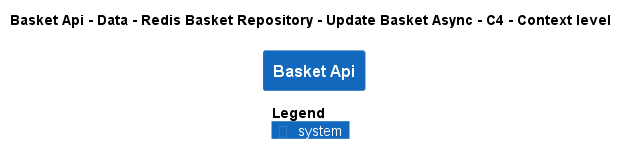

The diagram above was rendered by PlantUML. Its source (embedded in the PNG):
@startuml
!pragma layout smetana
!include ..\..\..\..\..\..\..\..\..\..\..\.c4s\C4_Context.puml

AddElementTag("c4interflow:lifecycle:new", $bgColor=green, $fontColor=#ffffff, $borderColor=green, $shadowing="False")
AddElementTag("c4interflow:lifecycle:changed", $bgColor=orange, $fontColor=#ffffff, $borderColor=orange, $shadowing="False")
AddElementTag("c4interflow:lifecycle:removed", $bgColor=red, $fontColor=#ffffff, $borderColor=red, $shadowing="False")

AddRelTag("c4interflow:lifecycle:new", $textColor=green, $lineColor=green)
AddRelTag("c4interflow:lifecycle:changed", $textColor=orange, $lineColor=orange)
AddRelTag("c4interflow:lifecycle:removed", $textColor=red, $lineColor=red)

SHOW_PERSON_PORTRAIT()
LAYOUT_TOP_DOWN()

skinparam linetype polyline

title Basket Api - Data - Redis Basket Repository - Update Basket Async - C4 - Context level

System(dotnet.eShop.Architecture.SoftwareSystems.BasketApi, "Basket Api", "")



SHOW_LEGEND()
@enduml